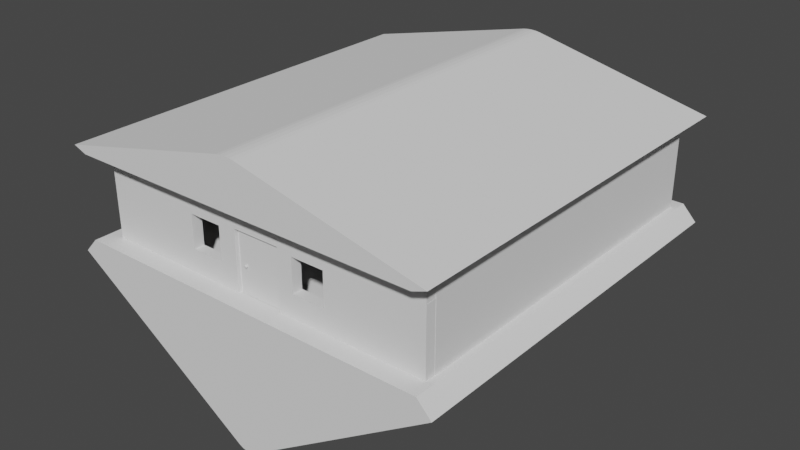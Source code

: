# Source: house.blend  (saved by Blender 3.5.10; exported with 4.5.12 LTS)
import bpy
from mathutils import Matrix  # noqa: F401  (used for matrix-valued properties, if any)

bpy.ops.wm.read_factory_settings(use_empty=True)
scene = bpy.context.scene
scene.name = 'Scene'

# ---- collections
col_collection = bpy.data.collections.new('Collection'); scene.collection.children.link(col_collection)

# ---- world
world_world = bpy.data.worlds.new('World'); scene.world = world_world
world_world.use_nodes = True; world_world.node_tree.nodes.clear()
_N = world_world.node_tree.nodes; _L = world_world.node_tree.links
n0 = _N.new('ShaderNodeOutputWorld'); n0.name = 'World Output'; n0.location = (300, 300)
n1 = _N.new('ShaderNodeBackground'); n1.name = 'Background'; n1.location = (10, 300)
n1.inputs[0].default_value = (0.05088, 0.05088, 0.05088, 1.0)
_L.new(n1.outputs[0], n0.inputs[0])
n0.is_active_output = True
world_world.color = (0.05088, 0.05088, 0.05088)
world_world.use_sun_shadow = False
world_world.sun_shadow_jitter_overblur = 0.0

# ---- meshes
me_cube_003 = bpy.data.meshes.new('Cube.003')
me_cube_003.from_pydata([(-1.0, -1.0, 1.0), (-1.0, 1.0, 1.0), (1.0, -1.0, 1.0), (1.0, 1.0, 1.0), (0.0, -1.0, 1.787), (0.0, 1.0, 1.787), (-1.09, -1.0, 1.114), (-1.09, 1.0, 1.114), (1.09, 1.0, 1.114), (1.09, -1.0, 1.114), (0.06057, -1.0, 1.925), (-0.06057, -1.0, 1.925), (0.0, -1.0, 1.896), (0.03278, -1.0, 1.94), (-3.725e-09, -1.0, 1.945), (-0.03278, -1.0, 1.94), (-0.06057, 1.0, 1.925), (0.06057, 1.0, 1.925), (0.0, 1.0, 1.896), (-0.03278, 1.0, 1.94), (3.725e-09, 1.0, 1.945), (0.03278, 1.0, 1.94), (-1.157, -1.0, 0.8763), (-1.157, 1.0, 0.8763), (1.157, 1.0, 0.8763), (1.157, -1.0, 0.8763), (-1.247, -1.0, 0.9906), (-1.247, 1.0, 0.9906), (1.247, 1.0, 0.9906), (1.247, -1.0, 0.9906)], [], [(2, 4, 5, 3), (1, 5, 4, 0), (4, 2, 9, 10, 12), (0, 4, 12, 11, 6), (3, 8, 28, 24), (5, 1, 7, 16, 18), (8, 9, 29, 28), (3, 5, 18, 17, 8), (9, 8, 17, 10), (10, 13, 12), (13, 14, 12), (14, 15, 12), (15, 11, 12), (16, 19, 18), (19, 20, 18), (20, 21, 18), (21, 17, 18), (10, 17, 21, 13), (13, 21, 20, 14), (14, 20, 19, 15), (15, 19, 16, 11), (7, 6, 11, 16), (23, 22, 26, 27), (25, 24, 28, 29), (1, 0, 22, 23), (0, 6, 26, 22), (6, 7, 27, 26), (9, 2, 25, 29), (2, 3, 24, 25), (7, 1, 23, 27), (23, 24, 25, 22), (2, 4, 0, 22, 25), (1, 5, 3, 24, 23)])
_uv = me_cube_003.uv_layers.new(name='UVMap')
_uv.uv.foreach_set('vector', [0.625, 0.75, 0.625, 0.75, 0.625, 0.5, 0.625, 0.5, 0.625, 0.25, 0.625, 0.25, 0.625, 0.0, 0.625, 0.0, 0.625, 0.75, 0.625, 0.75, 0.625, 0.75, 0.625, 0.75, 0.625, 0.75, 0.625, 0.0, 0.625, 0.0, 0.625, 0.0, 0.625, 0.0, 0.625, 0.0, 0.625, 0.5, 0.625, 0.5, 0.625, 0.5, 0.625, 0.5, 0.625, 0.25, 0.625, 0.25, 0.625, 0.25, 0.625, 0.25, 0.625, 0.25, 0.625, 0.5, 0.625, 0.75, 0.625, 0.75, 0.625, 0.5, 0.625, 0.5, 0.625, 0.5, 0.625, 0.5, 0.625, 0.5, 0.625, 0.5, 0.625, 0.75, 0.625, 0.5, 0.625, 0.5, 0.625, 0.75, 0.625, 0.0, 0.625, 0.0, 0.625, 0.0, 0.625, 0.0, 0.625, 0.0, 0.625, 0.0, 0.625, 0.0, 0.625, 0.0, 0.625, 0.0, 0.625, 0.0, 0.625, 0.0, 0.625, 0.0, 0.625, 0.25, 0.625, 0.25, 0.625, 0.25, 0.625, 0.25, 0.625, 0.25, 0.625, 0.25, 0.625, 0.25, 0.625, 0.25, 0.625, 0.25, 0.625, 0.25, 0.625, 0.25, 0.625, 0.25, 0.625, 0.75, 0.625, 0.5, 0.625, 0.5, 0.625, 0.75, 0.625, 0.75, 0.625, 0.5, 0.625, 0.5, 0.625, 0.75, 0.625, 0.0, 0.625, 0.25, 0.625, 0.25, 0.625, 0.0, 0.625, 0.0, 0.625, 0.25, 0.625, 0.25, 0.625, 0.0, 0.625, 0.25, 0.625, 0.0, 0.625, 0.0, 0.625, 0.25, 0.625, 0.25, 0.625, 0.0, 0.625, 0.0, 0.625, 0.25, 0.625, 0.75, 0.625, 0.5, 0.625, 0.5, 0.625, 0.75, 0.625, 0.25, 0.625, 0.0, 0.625, 0.0, 0.625, 0.25, 0.625, 0.0, 0.625, 0.0, 0.625, 0.0, 0.625, 0.0, 0.625, 0.0, 0.625, 0.25, 0.625, 0.25, 0.625, 0.0, 0.625, 0.75, 0.625, 0.75, 0.625, 0.75, 0.625, 0.75, 0.625, 0.75, 0.625, 0.5, 0.625, 0.5, 0.625, 0.75, 0.625, 0.25, 0.625, 0.25, 0.625, 0.25, 0.625, 0.25, 0.625, 0.25, 0.625, 0.5, 0.625, 0.75, 0.625, 0.0, 0.0, 0.0, 0.0, 0.0, 0.0, 0.0, 0.0, 0.0, 0.0, 0.0, 0.0, 0.0, 0.0, 0.0, 0.0, 0.0, 0.0, 0.0, 0.0, 0.0])
me_cube_003.update()
me_cube_005 = bpy.data.meshes.new('Cube.005')
me_cube_005.from_pydata([(0.5725, -0.1649, -1.15), (0.4893, -0.1649, 1.067), (-0.5725, -0.1649, -1.15), (-0.4893, -0.1649, 1.067), (0.5725, 0.1649, -1.15), (0.5725, 0.1649, 1.15), (-0.5725, 0.1649, -1.15), (-0.5725, 0.1649, 1.15), (0.4893, -0.1649, -1.15), (0.5725, -0.1649, 1.15), (-0.5725, -0.1649, 1.15), (-0.4893, -0.1649, -1.15), (-0.4893, -0.02699, -1.15), (0.4893, -0.02699, -1.15), (0.4893, -0.02699, 1.067), (-0.4893, -0.02699, 1.067), (-0.4893, 0.1457, -1.15), (0.4893, 0.1457, -1.15), (0.4893, 0.04028, 1.067), (-0.4893, 0.04028, 1.067), (0.5725, -0.1649, -1.15), (0.5725, -0.1649, 1.15), (0.5725, 0.1649, 1.15), (0.5725, 0.1649, -1.15), (0.5725, -0.1649, -1.15), (0.5725, -0.1649, 1.15), (0.5725, 0.1649, 1.15), (0.5725, 0.1649, -1.15)], [], [(1, 3, 15, 14), (2, 10, 7, 6), (0, 4, 23, 20), (7, 10, 9, 5), (1, 8, 0, 9), (3, 1, 9, 10), (11, 3, 10, 2), (14, 15, 19, 18), (3, 11, 12, 15), (11, 8, 13, 12), (8, 1, 14, 13), (12, 13, 17, 16), (15, 12, 16, 19), (13, 14, 18, 17), (20, 23, 27, 24), (9, 0, 20, 21), (5, 9, 21, 22), (4, 5, 22, 23), (27, 26, 25, 24), (21, 20, 24, 25), (22, 21, 25, 26), (23, 22, 26, 27), (27, 17, 18, 26), (6, 7, 19, 16), (7, 5, 18, 19)])
_uv = me_cube_005.uv_layers.new(name='UVMap')
_uv.uv.foreach_set('vector', [0.616, 0.01818, 0.616, 0.2318, 0.616, 0.2318, 0.616, 0.01818, 0.375, 0.25, 0.625, 0.25, 0.625, 0.5, 0.375, 0.5, 0.0, 0.0, 0.0, 0.0, 0.0, 0.0, 0.0, 0.0, 0.625, 0.5, 0.875, 0.5, 0.875, 0.75, 0.625, 0.75, 0.616, 0.01818, 0.375, 0.01818, 0.375, 0.0, 0.625, 0.0, 0.616, 0.2318, 0.616, 0.01818, 0.625, 0.0, 0.625, 0.25, 0.375, 0.2318, 0.616, 0.2318, 0.625, 0.25, 0.375, 0.25, 0.616, 0.01818, 0.616, 0.2318, 0.616, 0.2318, 0.616, 0.01818, 0.616, 0.2318, 0.375, 0.2318, 0.375, 0.2318, 0.616, 0.2318, 0.0, 0.0, 0.0, 0.0, 0.0, 0.0, 0.0, 0.0, 0.375, 0.01818, 0.616, 0.01818, 0.616, 0.01818, 0.375, 0.01818, 0.0, 0.0, 0.0, 0.0, 0.0, 0.0, 0.0, 0.0, 0.616, 0.2318, 0.375, 0.2318, 0.375, 0.2318, 0.616, 0.2318, 0.375, 0.01818, 0.616, 0.01818, 0.616, 0.01818, 0.375, 0.01818, 0.0, 0.0, 0.0, 0.0, 0.0, 0.0, 0.0, 0.0, 0.625, 0.0, 0.375, 0.0, 0.375, 0.0, 0.625, 0.0, 0.625, 0.75, 0.875, 0.75, 0.875, 0.75, 0.625, 0.75, 0.0, 0.0, 0.0, 0.0, 0.0, 0.0, 0.0, 0.0, 0.375, 0.75, 0.625, 0.75, 0.625, 1.0, 0.375, 1.0, 0.625, 0.0, 0.375, 0.0, 0.375, 0.0, 0.625, 0.0, 0.625, 0.75, 0.875, 0.75, 0.875, 0.75, 0.625, 0.75, 0.0, 0.0, 0.0, 0.0, 0.0, 0.0, 0.0, 0.0, 0.375, 0.75, 0.375, 0.01818, 0.616, 0.01818, 0.625, 0.75, 0.375, 0.5, 0.625, 0.5, 0.616, 0.2318, 0.375, 0.2318, 0.625, 0.5, 0.625, 0.75, 0.616, 0.01818, 0.616, 0.2318])
me_cube_005.update()
me_cube_007 = bpy.data.meshes.new('Cube.007')
me_cube_007.from_pydata([(-1.0, -1.0, -1.0), (-1.0, -1.0, 1.0), (-1.0, 1.0, -1.0), (-1.0, 1.0, 1.0), (1.0, -1.0, -1.0), (1.0, -1.0, 1.0), (1.0, 1.0, -1.0), (1.0, 1.0, 1.0)], [], [(0, 1, 3, 2), (2, 3, 7, 6), (6, 7, 5, 4), (4, 5, 1, 0), (2, 6, 4, 0), (7, 3, 1, 5)])
_uv = me_cube_007.uv_layers.new(name='UVMap')
_uv.uv.foreach_set('vector', [0.375, 0.0, 0.625, 0.0, 0.625, 0.25, 0.375, 0.25, 0.375, 0.25, 0.625, 0.25, 0.625, 0.5, 0.375, 0.5, 0.375, 0.5, 0.625, 0.5, 0.625, 0.75, 0.375, 0.75, 0.375, 0.75, 0.625, 0.75, 0.625, 1.0, 0.375, 1.0, 0.125, 0.5, 0.375, 0.5, 0.375, 0.75, 0.125, 0.75, 0.625, 0.5, 0.875, 0.5, 0.875, 0.75, 0.625, 0.75])
me_cube_007.update()
me_cube_006 = bpy.data.meshes.new('Cube.006')
me_cube_006.from_pydata([(-0.2963, -0.1182, -0.06796), (-0.3078, -0.122, -0.1032), (-0.316, 0.03324, -0.06796), (-0.3066, -0.09847, -0.06796), (-0.3249, 0.03028, -0.09536), (-0.3156, -0.1014, -0.09536), (-0.3465, 0.02314, -0.1067), (-0.3371, -0.1086, -0.1067), (-0.3681, 0.01599, -0.09536), (-0.3587, -0.1157, -0.09536), (-0.377, 0.01303, -0.06796), (-0.3677, -0.1187, -0.06796), (-0.3681, 0.01599, -0.04055), (-0.3587, -0.1157, -0.04055), (-0.3465, 0.02314, -0.0292), (-0.3371, -0.1086, -0.0292), (-0.3249, 0.03028, -0.04055), (-0.3156, -0.1014, -0.04055), (-0.3355, -0.1311, -0.1178), (-0.3633, -0.1403, -0.1032), (-0.3747, -0.1441, -0.06796), (-0.3633, -0.1403, -0.03274), (-0.3355, -0.1311, -0.01816), (-0.3078, -0.122, -0.03274), (-0.2939, -0.1527, -0.06796), (-0.3054, -0.1565, -0.03274), (-0.3331, -0.1657, -0.01816), (-0.3608, -0.1748, -0.03274), (-0.3723, -0.1787, -0.06796), (-0.3608, -0.1748, -0.1032), (-0.3331, -0.1657, -0.1178), (-0.3054, -0.1565, -0.1032), (-0.315, -0.1943, -0.06796), (-0.3196, -0.1958, -0.05385), (-0.3307, -0.1995, -0.04801), (-0.3418, -0.2032, -0.05385), (-0.3464, -0.2047, -0.06796), (-0.3418, -0.2032, -0.08206), (-0.3307, -0.1995, -0.0879), (-0.3196, -0.1958, -0.08206)], [], [(22, 21, 27, 26), (11, 9, 19, 20), (2, 3, 5, 4), (18, 1, 31, 30), (17, 15, 22, 23), (4, 5, 7, 6), (19, 18, 30, 29), (9, 7, 18, 19), (6, 7, 9, 8), (20, 19, 29, 28), (5, 3, 0, 1), (8, 9, 11, 10), (1, 0, 24, 31), (15, 13, 21, 22), (10, 11, 13, 12), (21, 20, 28, 27), (7, 5, 1, 18), (12, 13, 15, 14), (3, 17, 23, 0), (13, 11, 20, 21), (14, 15, 17, 16), (0, 23, 25, 24), (30, 31, 39, 38), (16, 17, 3, 2), (23, 22, 26, 25), (39, 32, 33, 34, 35, 36, 37, 38), (28, 29, 37, 36), (26, 27, 35, 34), (24, 25, 33, 32), (31, 24, 32, 39), (29, 30, 38, 37), (27, 28, 36, 35), (25, 26, 34, 33)])
_uv = me_cube_006.uv_layers.new(name='UVMap')
_uv.uv.foreach_set('vector', [0.25, 1.0, 0.375, 1.0, 0.375, 1.0, 0.25, 1.0, 0.5, 1.0, 0.625, 1.0, 0.625, 1.0, 0.5, 1.0, 1.0, 0.5, 1.0, 1.0, 0.875, 1.0, 0.875, 0.5, 0.75, 1.0, 0.875, 1.0, 0.875, 1.0, 0.75, 1.0, 0.125, 1.0, 0.25, 1.0, 0.25, 1.0, 0.125, 1.0, 0.875, 0.5, 0.875, 1.0, 0.75, 1.0, 0.75, 0.5, 0.625, 1.0, 0.75, 1.0, 0.75, 1.0, 0.625, 1.0, 0.625, 1.0, 0.75, 1.0, 0.75, 1.0, 0.625, 1.0, 0.75, 0.5, 0.75, 1.0, 0.625, 1.0, 0.625, 0.5, 0.5, 1.0, 0.625, 1.0, 0.625, 1.0, 0.5, 1.0, 0.875, 1.0, 1.0, 1.0, 1.0, 1.0, 0.875, 1.0, 0.625, 0.5, 0.625, 1.0, 0.5, 1.0, 0.5, 0.5, 0.875, 1.0, 1.0, 1.0, 1.0, 1.0, 0.875, 1.0, 0.25, 1.0, 0.375, 1.0, 0.375, 1.0, 0.25, 1.0, 0.5, 0.5, 0.5, 1.0, 0.375, 1.0, 0.375, 0.5, 0.375, 1.0, 0.5, 1.0, 0.5, 1.0, 0.375, 1.0, 0.75, 1.0, 0.875, 1.0, 0.875, 1.0, 0.75, 1.0, 0.375, 0.5, 0.375, 1.0, 0.25, 1.0, 0.25, 0.5, 0.0, 1.0, 0.125, 1.0, 0.125, 1.0, 0.0, 1.0, 0.375, 1.0, 0.5, 1.0, 0.5, 1.0, 0.375, 1.0, 0.25, 0.5, 0.25, 1.0, 0.125, 1.0, 0.125, 0.5, 0.0, 1.0, 0.125, 1.0, 0.125, 1.0, 0.0, 1.0, 0.75, 1.0, 0.875, 1.0, 0.875, 1.0, 0.75, 1.0, 0.125, 0.5, 0.125, 1.0, 0.0, 1.0, 0.0, 0.5, 0.125, 1.0, 0.25, 1.0, 0.25, 1.0, 0.125, 1.0, 0.4197, 0.4197, 0.25, 0.49, 0.08029, 0.4197, 0.01, 0.25, 0.08029, 0.08029, 0.25, 0.01, 0.4197, 0.08029, 0.49, 0.25, 0.5, 1.0, 0.625, 1.0, 0.625, 1.0, 0.5, 1.0, 0.25, 1.0, 0.375, 1.0, 0.375, 1.0, 0.25, 1.0, 0.0, 1.0, 0.125, 1.0, 0.125, 1.0, 0.0, 1.0, 0.875, 1.0, 1.0, 1.0, 1.0, 1.0, 0.875, 1.0, 0.625, 1.0, 0.75, 1.0, 0.75, 1.0, 0.625, 1.0, 0.375, 1.0, 0.5, 1.0, 0.5, 1.0, 0.375, 1.0, 0.125, 1.0, 0.25, 1.0, 0.25, 1.0, 0.125, 1.0])
me_cube_006.update()
me_cube = bpy.data.meshes.new('Cube')
me_cube.from_pydata([(-2.059, -1.095, -1.0), (-2.059, -1.095, 2.373), (-2.059, 0.9051, -1.0), (-2.059, 0.9051, 2.373), (-0.2374, 0.474, 1.175), (1.922, -1.0, -1.0), (1.922, -1.0, 2.373), (1.922, 1.0, -1.0), (1.922, 1.0, 2.373), (0.2709, 0.474, 1.175), (0.2709, 1.0, 1.175), (-0.2374, 1.0, 1.175), (-0.2374, 1.0, -1.0), (0.2709, 1.0, -1.0), (-0.2374, 0.474, -1.0), (0.2709, 0.474, -1.0), (0.2709, 1.0, -0.9138), (-0.2374, 1.0, 1.088), (-0.2374, -1.0, 1.175), (0.2709, -1.0, 1.175), (-0.2374, -1.0, -1.0), (0.2709, -1.0, -1.0), (0.1596, 0.474, 1.175), (0.2709, 0.9746, -0.8951), (-0.2374, 0.9742, 1.069), (0.1765, 0.5717, 1.175)], [], [(0, 1, 3, 2), (3, 8, 7, 13, 16, 10, 11, 17, 12, 2), (7, 8, 6, 5), (5, 6, 1, 0, 20, 18, 19, 21), (13, 7, 5, 21, 15), (0, 2, 12, 14, 20), (8, 3, 1, 6), (11, 4, 14, 12, 17, 24), (17, 11, 24), (13, 23, 16), (13, 15, 9, 10, 16, 23), (11, 10, 9, 25, 22, 4), (22, 25, 9), (4, 18, 20, 14), (15, 21, 19, 9), (19, 18, 4, 22, 9)])
me_cube.polygons.foreach_set('material_index', [0, 0, 0, 0, 0, 0, 0, 21664, 21664, 21664, 21664, 21664, 21664, 16271, 16271, 16271])
_uv = me_cube.uv_layers.new(name='UVMap')
_uv.uv.foreach_set('vector', [0.375, 0.0, 0.625, 0.0, 0.625, 0.25, 0.375, 0.25, 0.625, 0.25, 0.625, 0.5, 0.375, 0.5, 0.375, 0.4089, 0.3814, 0.4089, 0.5362, 0.4089, 0.5362, 0.3453, 0.5298, 0.3453, 0.375, 0.3453, 0.375, 0.25, 0.375, 0.5, 0.625, 0.5, 0.625, 0.75, 0.375, 0.75, 0.375, 0.75, 0.625, 0.75, 0.625, 1.0, 0.375, 1.0, 0.375, 0.9047, 0.5362, 0.9047, 0.5362, 0.8411, 0.375, 0.8411, 0.2839, 0.5, 0.375, 0.5, 0.375, 0.75, 0.2839, 0.75, 0.2839, 0.5658, 0.125, 0.75, 0.125, 0.5, 0.2203, 0.5, 0.2203, 0.5658, 0.2203, 0.75, 0.625, 0.5, 0.875, 0.5, 0.875, 0.75, 0.625, 0.75, 0.625, 0.04588, 0.625, 0.25, 0.3752, 0.25, 0.3752, 0.04588, 0.615, 0.04588, 0.6128, 0.05588, 0.615, 0.04588, 0.625, 0.04588, 0.6128, 0.05588, 0.3752, 0.7041, 0.3872, 0.6943, 0.385, 0.7041, 0.3752, 0.7041, 0.3752, 0.5, 0.625, 0.5, 0.625, 0.7041, 0.385, 0.7041, 0.3872, 0.6943, 0.875, 0.7041, 0.625, 0.7041, 0.625, 0.5, 0.6714, 0.5379, 0.6798, 0.5, 0.875, 0.5, 0.6798, 0.5, 0.6714, 0.5379, 0.625, 0.5, 0.625, 0.05475, 0.625, 0.18, 0.3752, 0.18, 0.3752, 0.05475, 0.3752, 0.6952, 0.3752, 0.57, 0.625, 0.57, 0.625, 0.6952, 0.625, 0.57, 0.875, 0.57, 0.875, 0.6952, 0.6798, 0.6952, 0.625, 0.6952])
me_cube.update()
me_cube_002 = bpy.data.meshes.new('Cube.002')
me_cube_002.from_pydata([(-1.0, -1.0, -1.0), (-1.0, -1.0, 2.366), (-1.0, 1.0, -1.0), (-1.0, 1.0, 2.366), (3.143, -1.0, -1.0), (3.143, -1.0, 2.366), (3.143, 1.0, -1.0), (3.143, 1.0, 2.366)], [], [(0, 1, 3, 2), (2, 3, 7, 6), (6, 7, 5, 4), (4, 5, 1, 0), (2, 6, 4, 0), (7, 3, 1, 5)])
_uv = me_cube_002.uv_layers.new(name='UVMap')
_uv.uv.foreach_set('vector', [0.375, 0.0, 0.625, 0.0, 0.625, 0.25, 0.375, 0.25, 0.375, 0.25, 0.625, 0.25, 0.625, 0.5, 0.375, 0.5, 0.375, 0.5, 0.625, 0.5, 0.625, 0.75, 0.375, 0.75, 0.375, 0.75, 0.625, 0.75, 0.625, 1.0, 0.375, 1.0, 0.125, 0.5, 0.375, 0.5, 0.375, 0.75, 0.125, 0.75, 0.625, 0.5, 0.875, 0.5, 0.875, 0.75, 0.625, 0.75])
me_cube_002.update()
me_cube_004 = bpy.data.meshes.new('Cube.004')
me_cube_004.from_pydata([(-1.0, -1.0, -1.0), (-1.0, -1.0, 2.378), (-1.0, 1.0, -1.0), (-1.0, 1.0, 2.378), (3.259, -1.0, -1.0), (3.259, -1.0, 2.378), (3.259, 1.0, -1.0), (3.259, 1.0, 2.378)], [], [(0, 1, 3, 2), (2, 3, 7, 6), (6, 7, 5, 4), (4, 5, 1, 0), (2, 6, 4, 0), (7, 3, 1, 5)])
_uv = me_cube_004.uv_layers.new(name='UVMap')
_uv.uv.foreach_set('vector', [0.375, 0.0, 0.625, 0.0, 0.625, 0.25, 0.375, 0.25, 0.375, 0.25, 0.625, 0.25, 0.625, 0.5, 0.375, 0.5, 0.375, 0.5, 0.625, 0.5, 0.625, 0.75, 0.375, 0.75, 0.375, 0.75, 0.625, 0.75, 0.625, 1.0, 0.375, 1.0, 0.125, 0.5, 0.375, 0.5, 0.375, 0.75, 0.125, 0.75, 0.625, 0.5, 0.875, 0.5, 0.875, 0.75, 0.625, 0.75])
me_cube_004.update()
me_cube_008 = bpy.data.meshes.new('Cube.008')
me_cube_008.from_pydata([(-3.1, -1.0, -1.0), (-3.1, -1.0, 1.0), (-3.1, 1.0, -1.0), (-3.1, 1.0, 1.0), (0.9303, -1.0, -1.0), (0.9303, -1.0, 1.0), (0.9303, 1.0, -1.0), (0.9303, 1.0, 1.0), (-3.1, -1.0, 1.5), (-3.1, 1.0, 1.5), (0.9303, 1.0, 1.5), (0.9303, -1.0, 1.5), (-0.4351, 1.0, -0.1196), (0.4439, 1.0, 1.0), (-0.4351, 1.0, 1.0), (0.4439, 1.0, -0.1196), (-0.4351, -1.0, 1.0), (0.4439, -1.0, -0.1196), (0.4439, -1.0, 1.0), (-0.4351, -1.0, -0.1196), (0.4439, -1.0, 1.156), (-0.4351, -1.0, 1.156), (-0.4351, 1.0, 1.156), (0.4439, 1.0, 1.156)], [], [(0, 1, 3, 2), (13, 7, 6, 2, 3, 14, 12, 15), (6, 7, 5, 4), (1, 0, 4, 5, 18, 17, 19, 16), (2, 6, 4, 0), (3, 1, 8, 9), (10, 9, 8, 11), (5, 11, 8, 1, 16, 21, 20, 18), (14, 3, 9, 10, 7, 13, 23, 22), (5, 7, 10, 11), (19, 12, 14, 22, 21, 16), (13, 15, 17, 18, 20, 23), (17, 15, 12, 19), (20, 21, 22, 23)])
me_cube_008.polygons.foreach_set('material_index', [0, 0, 0, 0, 0, 0, 0, 0, 0, 0, 259, 259, 259, 259])
_uv = me_cube_008.uv_layers.new(name='UVMap')
_uv.uv.foreach_set('vector', [0.375, 0.0, 0.625, 0.0, 0.625, 0.25, 0.375, 0.25, 0.625, 0.437, 0.625, 0.5, 0.375, 0.5, 0.375, 0.25, 0.625, 0.25, 0.625, 0.3232, 0.4851, 0.3232, 0.4851, 0.437, 0.375, 0.5, 0.625, 0.5, 0.625, 0.75, 0.375, 0.75, 0.625, 1.0, 0.375, 1.0, 0.375, 0.75, 0.625, 0.75, 0.625, 0.813, 0.4851, 0.813, 0.4851, 0.9268, 0.625, 0.9268, 0.125, 0.5, 0.375, 0.5, 0.375, 0.75, 0.125, 0.75, 0.625, 0.25, 0.625, 0.0, 0.625, 0.0, 0.625, 0.25, 0.625, 0.5, 0.875, 0.5, 0.875, 0.75, 0.625, 0.75, 0.625, 0.75, 0.625, 0.75, 0.625, 1.0, 0.625, 1.0, 0.625, 0.9268, 0.625, 0.9268, 0.625, 0.813, 0.625, 0.813, 0.625, 0.3232, 0.625, 0.25, 0.625, 0.25, 0.625, 0.5, 0.625, 0.5, 0.625, 0.437, 0.625, 0.437, 0.625, 0.3232, 0.625, 0.75, 0.625, 0.5, 0.625, 0.5, 0.625, 0.75, 0.375, 0.08497, 0.375, 0.1634, 0.5945, 0.1634, 0.625, 0.1634, 0.625, 0.08497, 0.5945, 0.08497, 0.5945, 0.5866, 0.375, 0.5866, 0.375, 0.665, 0.5945, 0.665, 0.625, 0.665, 0.625, 0.5866, 0.375, 0.665, 0.375, 0.5866, 0.125, 0.5866, 0.125, 0.665, 0.625, 0.665, 0.875, 0.665, 0.875, 0.5866, 0.625, 0.5866])
me_cube_008.update()
me_cube_009 = bpy.data.meshes.new('Cube.009')
me_cube_009.from_pydata([(-0.5947, -1.0, -1.0), (-0.5947, -1.0, 1.0), (-0.5947, 1.0, -1.0), (-0.5947, 1.0, 1.0), (3.328, -1.0, -1.0), (3.328, -1.0, 1.0), (3.328, 1.0, -1.0), (3.328, 1.0, 1.0), (-0.5947, -1.0, 1.5), (-0.5947, 1.0, 1.5), (3.328, 1.0, 1.5), (3.328, -1.0, 1.5), (-0.1838, 1.0, -0.1196), (0.6952, 1.0, 1.0), (-0.1838, 1.0, 1.0), (0.6952, 1.0, -0.1196), (-0.1838, -1.0, 1.0), (0.6952, -1.0, -0.1196), (0.6952, -1.0, 1.0), (-0.1838, -1.0, -0.1196), (0.6952, -1.0, 1.156), (-0.1838, -1.0, 1.156), (-0.1838, 1.0, 1.156), (0.6952, 1.0, 1.156)], [], [(0, 1, 3, 2), (13, 7, 6, 2, 3, 14, 12, 15), (6, 7, 5, 4), (1, 0, 4, 5, 18, 17, 19, 16), (2, 6, 4, 0), (5, 7, 10, 11), (10, 9, 8, 11), (3, 1, 8, 9), (5, 11, 8, 1, 16, 21, 20, 18), (14, 3, 9, 10, 7, 13, 23, 22), (19, 12, 14, 22, 21, 16), (13, 15, 17, 18, 20, 23), (17, 15, 12, 19), (20, 21, 22, 23)])
me_cube_009.polygons.foreach_set('material_index', [0, 0, 0, 0, 0, 0, 0, 0, 0, 0, 16271, 16271, 16271, 16271])
_uv = me_cube_009.uv_layers.new(name='UVMap')
_uv.uv.foreach_set('vector', [0.375, 0.0, 0.625, 0.0, 0.625, 0.25, 0.375, 0.25, 0.625, 0.4522, 0.625, 0.5, 0.375, 0.5, 0.375, 0.25, 0.625, 0.25, 0.625, 0.3144, 0.4851, 0.3144, 0.4851, 0.4522, 0.375, 0.5, 0.625, 0.5, 0.625, 0.75, 0.375, 0.75, 0.625, 1.0, 0.375, 1.0, 0.375, 0.75, 0.625, 0.75, 0.625, 0.7978, 0.4851, 0.7978, 0.4851, 0.9356, 0.625, 0.9356, 0.125, 0.5, 0.375, 0.5, 0.375, 0.75, 0.125, 0.75, 0.625, 0.75, 0.625, 0.5, 0.625, 0.5, 0.625, 0.75, 0.625, 0.5, 0.875, 0.5, 0.875, 0.75, 0.625, 0.75, 0.625, 0.25, 0.625, 0.0, 0.625, 0.0, 0.625, 0.25, 0.625, 0.75, 0.625, 0.75, 0.625, 1.0, 0.625, 1.0, 0.625, 0.9356, 0.625, 0.9356, 0.625, 0.7978, 0.625, 0.7978, 0.625, 0.3144, 0.625, 0.25, 0.625, 0.25, 0.625, 0.5, 0.625, 0.5, 0.625, 0.4522, 0.625, 0.4522, 0.625, 0.3144, 0.375, 0.08497, 0.375, 0.1634, 0.5945, 0.1634, 0.625, 0.1634, 0.625, 0.08497, 0.5945, 0.08497, 0.5945, 0.5866, 0.375, 0.5866, 0.375, 0.665, 0.5945, 0.665, 0.625, 0.665, 0.625, 0.5866, 0.375, 0.665, 0.375, 0.5866, 0.125, 0.5866, 0.125, 0.665, 0.625, 0.665, 0.875, 0.665, 0.875, 0.5866, 0.625, 0.5866])
me_cube_009.update()
me_cube_010 = bpy.data.meshes.new('Cube.010')
me_cube_010.from_pydata([(-2.055, -1.0, -1.0), (-2.055, -1.0, 1.669), (-2.055, 1.0, -1.0), (-2.055, 1.0, 1.669), (2.038, -1.0, -1.0), (2.038, -1.0, 1.669), (2.038, 1.0, -1.0), (2.038, 1.0, 1.669)], [], [(0, 1, 3, 2), (2, 3, 7, 6), (6, 7, 5, 4), (4, 5, 1, 0), (2, 6, 4, 0), (7, 3, 1, 5)])
_uv = me_cube_010.uv_layers.new(name='UVMap')
_uv.uv.foreach_set('vector', [0.375, 0.0, 0.625, 0.0, 0.625, 0.25, 0.375, 0.25, 0.375, 0.25, 0.625, 0.25, 0.625, 0.5, 0.375, 0.5, 0.375, 0.5, 0.625, 0.5, 0.625, 0.75, 0.375, 0.75, 0.375, 0.75, 0.625, 0.75, 0.625, 1.0, 0.375, 1.0, 0.125, 0.5, 0.375, 0.5, 0.375, 0.75, 0.125, 0.75, 0.625, 0.5, 0.875, 0.5, 0.875, 0.75, 0.625, 0.75])
me_cube_010.update()
me_cube_012 = bpy.data.meshes.new('Cube.012')
me_cube_012.from_pydata([(-1.0, -1.0, -1.0), (-1.0, -1.0, 1.0), (-1.0, 2.367, -1.0), (-1.0, 2.367, 1.0), (1.0, -1.0, -1.0), (1.0, -1.0, 1.0), (1.0, 2.367, -1.0), (1.0, 2.367, 1.0)], [], [(0, 1, 3, 2), (2, 3, 7, 6), (6, 7, 5, 4), (4, 5, 1, 0), (2, 6, 4, 0), (7, 3, 1, 5)])
_uv = me_cube_012.uv_layers.new(name='UVMap')
_uv.uv.foreach_set('vector', [0.375, 0.0, 0.625, 0.0, 0.625, 0.25, 0.375, 0.25, 0.375, 0.25, 0.625, 0.25, 0.625, 0.5, 0.375, 0.5, 0.375, 0.5, 0.625, 0.5, 0.625, 0.75, 0.375, 0.75, 0.375, 0.75, 0.625, 0.75, 0.625, 1.0, 0.375, 1.0, 0.125, 0.5, 0.375, 0.5, 0.375, 0.75, 0.125, 0.75, 0.625, 0.5, 0.875, 0.5, 0.875, 0.75, 0.625, 0.75])
me_cube_012.update()
me_cube_013 = bpy.data.meshes.new('Cube.013')
me_cube_013.from_pydata([(-0.2963, -0.1182, -0.06796), (-0.3078, -0.122, -0.1032), (-0.316, 0.03324, -0.06796), (-0.3066, -0.09847, -0.06796), (-0.3249, 0.03028, -0.09536), (-0.3156, -0.1014, -0.09536), (-0.3465, 0.02314, -0.1067), (-0.3371, -0.1086, -0.1067), (-0.3681, 0.01599, -0.09536), (-0.3587, -0.1157, -0.09536), (-0.377, 0.01303, -0.06796), (-0.3677, -0.1187, -0.06796), (-0.3681, 0.01599, -0.04055), (-0.3587, -0.1157, -0.04055), (-0.3465, 0.02314, -0.0292), (-0.3371, -0.1086, -0.0292), (-0.3249, 0.03028, -0.04055), (-0.3156, -0.1014, -0.04055), (-0.3355, -0.1311, -0.1178), (-0.3633, -0.1403, -0.1032), (-0.3747, -0.1441, -0.06796), (-0.3633, -0.1403, -0.03274), (-0.3355, -0.1311, -0.01816), (-0.3078, -0.122, -0.03274), (-0.2939, -0.1527, -0.06796), (-0.3054, -0.1565, -0.03274), (-0.3331, -0.1657, -0.01816), (-0.3608, -0.1748, -0.03274), (-0.3723, -0.1787, -0.06796), (-0.3608, -0.1748, -0.1032), (-0.3331, -0.1657, -0.1178), (-0.3054, -0.1565, -0.1032), (-0.315, -0.1943, -0.06796), (-0.3196, -0.1958, -0.05385), (-0.3307, -0.1995, -0.04801), (-0.3418, -0.2032, -0.05385), (-0.3464, -0.2047, -0.06796), (-0.3418, -0.2032, -0.08206), (-0.3307, -0.1995, -0.0879), (-0.3196, -0.1958, -0.08206)], [], [(22, 21, 27, 26), (11, 9, 19, 20), (2, 3, 5, 4), (18, 1, 31, 30), (17, 15, 22, 23), (4, 5, 7, 6), (19, 18, 30, 29), (9, 7, 18, 19), (6, 7, 9, 8), (20, 19, 29, 28), (5, 3, 0, 1), (8, 9, 11, 10), (1, 0, 24, 31), (15, 13, 21, 22), (10, 11, 13, 12), (21, 20, 28, 27), (7, 5, 1, 18), (12, 13, 15, 14), (3, 17, 23, 0), (13, 11, 20, 21), (14, 15, 17, 16), (0, 23, 25, 24), (30, 31, 39, 38), (16, 17, 3, 2), (23, 22, 26, 25), (39, 32, 33, 34, 35, 36, 37, 38), (28, 29, 37, 36), (26, 27, 35, 34), (24, 25, 33, 32), (31, 24, 32, 39), (29, 30, 38, 37), (27, 28, 36, 35), (25, 26, 34, 33)])
_uv = me_cube_013.uv_layers.new(name='UVMap')
_uv.uv.foreach_set('vector', [0.25, 1.0, 0.375, 1.0, 0.375, 1.0, 0.25, 1.0, 0.5, 1.0, 0.625, 1.0, 0.625, 1.0, 0.5, 1.0, 1.0, 0.5, 1.0, 1.0, 0.875, 1.0, 0.875, 0.5, 0.75, 1.0, 0.875, 1.0, 0.875, 1.0, 0.75, 1.0, 0.125, 1.0, 0.25, 1.0, 0.25, 1.0, 0.125, 1.0, 0.875, 0.5, 0.875, 1.0, 0.75, 1.0, 0.75, 0.5, 0.625, 1.0, 0.75, 1.0, 0.75, 1.0, 0.625, 1.0, 0.625, 1.0, 0.75, 1.0, 0.75, 1.0, 0.625, 1.0, 0.75, 0.5, 0.75, 1.0, 0.625, 1.0, 0.625, 0.5, 0.5, 1.0, 0.625, 1.0, 0.625, 1.0, 0.5, 1.0, 0.875, 1.0, 1.0, 1.0, 1.0, 1.0, 0.875, 1.0, 0.625, 0.5, 0.625, 1.0, 0.5, 1.0, 0.5, 0.5, 0.875, 1.0, 1.0, 1.0, 1.0, 1.0, 0.875, 1.0, 0.25, 1.0, 0.375, 1.0, 0.375, 1.0, 0.25, 1.0, 0.5, 0.5, 0.5, 1.0, 0.375, 1.0, 0.375, 0.5, 0.375, 1.0, 0.5, 1.0, 0.5, 1.0, 0.375, 1.0, 0.75, 1.0, 0.875, 1.0, 0.875, 1.0, 0.75, 1.0, 0.375, 0.5, 0.375, 1.0, 0.25, 1.0, 0.25, 0.5, 0.0, 1.0, 0.125, 1.0, 0.125, 1.0, 0.0, 1.0, 0.375, 1.0, 0.5, 1.0, 0.5, 1.0, 0.375, 1.0, 0.25, 0.5, 0.25, 1.0, 0.125, 1.0, 0.125, 0.5, 0.0, 1.0, 0.125, 1.0, 0.125, 1.0, 0.0, 1.0, 0.75, 1.0, 0.875, 1.0, 0.875, 1.0, 0.75, 1.0, 0.125, 0.5, 0.125, 1.0, 0.0, 1.0, 0.0, 0.5, 0.125, 1.0, 0.25, 1.0, 0.25, 1.0, 0.125, 1.0, 0.4197, 0.4197, 0.25, 0.49, 0.08029, 0.4197, 0.01, 0.25, 0.08029, 0.08029, 0.25, 0.01, 0.4197, 0.08029, 0.49, 0.25, 0.5, 1.0, 0.625, 1.0, 0.625, 1.0, 0.5, 1.0, 0.25, 1.0, 0.375, 1.0, 0.375, 1.0, 0.25, 1.0, 0.0, 1.0, 0.125, 1.0, 0.125, 1.0, 0.0, 1.0, 0.875, 1.0, 1.0, 1.0, 1.0, 1.0, 0.875, 1.0, 0.625, 1.0, 0.75, 1.0, 0.75, 1.0, 0.625, 1.0, 0.375, 1.0, 0.5, 1.0, 0.5, 1.0, 0.375, 1.0, 0.125, 1.0, 0.25, 1.0, 0.25, 1.0, 0.125, 1.0])
me_cube_013.update()
me_cube_014 = bpy.data.meshes.new('Cube.014')
me_cube_014.from_pydata([(-1.0, -1.0, 1.0), (-1.0, 1.0, 1.0), (1.0, -1.0, 1.0), (1.0, 1.0, 1.0), (0.0, -1.0, 1.787), (0.0, 1.0, 1.787), (-1.09, -1.0, 1.114), (-1.09, 1.0, 1.114), (1.09, 1.0, 1.114), (1.09, -1.0, 1.114), (0.06057, -1.0, 1.925), (-0.06057, -1.0, 1.925), (0.0, -1.0, 1.896), (0.03278, -1.0, 1.94), (-3.725e-09, -1.0, 1.945), (-0.03278, -1.0, 1.94), (-0.06057, 1.0, 1.925), (0.06057, 1.0, 1.925), (0.0, 1.0, 1.896), (-0.03278, 1.0, 1.94), (3.725e-09, 1.0, 1.945), (0.03278, 1.0, 1.94), (-1.157, -1.0, 0.8763), (-1.157, 1.0, 0.8763), (1.157, 1.0, 0.8763), (1.157, -1.0, 0.8763), (-1.247, -1.0, 0.9906), (-1.247, 1.0, 0.9906), (1.247, 1.0, 0.9906), (1.247, -1.0, 0.9906)], [], [(2, 4, 5, 3), (1, 5, 4, 0), (4, 2, 9, 10, 12), (0, 4, 12, 11, 6), (3, 8, 28, 24), (5, 1, 7, 16, 18), (8, 9, 29, 28), (3, 5, 18, 17, 8), (9, 8, 17, 10), (10, 13, 12), (13, 14, 12), (14, 15, 12), (15, 11, 12), (16, 19, 18), (19, 20, 18), (20, 21, 18), (21, 17, 18), (10, 17, 21, 13), (13, 21, 20, 14), (14, 20, 19, 15), (15, 19, 16, 11), (7, 6, 11, 16), (23, 22, 26, 27), (25, 24, 28, 29), (1, 0, 22, 23), (0, 6, 26, 22), (6, 7, 27, 26), (9, 2, 25, 29), (2, 3, 24, 25), (7, 1, 23, 27), (23, 24, 25, 22), (2, 4, 0, 22, 25), (1, 5, 3, 24, 23)])
_uv = me_cube_014.uv_layers.new(name='UVMap')
_uv.uv.foreach_set('vector', [0.625, 0.75, 0.625, 0.75, 0.625, 0.5, 0.625, 0.5, 0.625, 0.25, 0.625, 0.25, 0.625, 0.0, 0.625, 0.0, 0.625, 0.75, 0.625, 0.75, 0.625, 0.75, 0.625, 0.75, 0.625, 0.75, 0.625, 0.0, 0.625, 0.0, 0.625, 0.0, 0.625, 0.0, 0.625, 0.0, 0.625, 0.5, 0.625, 0.5, 0.625, 0.5, 0.625, 0.5, 0.625, 0.25, 0.625, 0.25, 0.625, 0.25, 0.625, 0.25, 0.625, 0.25, 0.625, 0.5, 0.625, 0.75, 0.625, 0.75, 0.625, 0.5, 0.625, 0.5, 0.625, 0.5, 0.625, 0.5, 0.625, 0.5, 0.625, 0.5, 0.625, 0.75, 0.625, 0.5, 0.625, 0.5, 0.625, 0.75, 0.625, 0.0, 0.625, 0.0, 0.625, 0.0, 0.625, 0.0, 0.625, 0.0, 0.625, 0.0, 0.625, 0.0, 0.625, 0.0, 0.625, 0.0, 0.625, 0.0, 0.625, 0.0, 0.625, 0.0, 0.625, 0.25, 0.625, 0.25, 0.625, 0.25, 0.625, 0.25, 0.625, 0.25, 0.625, 0.25, 0.625, 0.25, 0.625, 0.25, 0.625, 0.25, 0.625, 0.25, 0.625, 0.25, 0.625, 0.25, 0.625, 0.75, 0.625, 0.5, 0.625, 0.5, 0.625, 0.75, 0.625, 0.75, 0.625, 0.5, 0.625, 0.5, 0.625, 0.75, 0.625, 0.0, 0.625, 0.25, 0.625, 0.25, 0.625, 0.0, 0.625, 0.0, 0.625, 0.25, 0.625, 0.25, 0.625, 0.0, 0.625, 0.25, 0.625, 0.0, 0.625, 0.0, 0.625, 0.25, 0.625, 0.25, 0.625, 0.0, 0.625, 0.0, 0.625, 0.25, 0.625, 0.75, 0.625, 0.5, 0.625, 0.5, 0.625, 0.75, 0.625, 0.25, 0.625, 0.0, 0.625, 0.0, 0.625, 0.25, 0.625, 0.0, 0.625, 0.0, 0.625, 0.0, 0.625, 0.0, 0.625, 0.0, 0.625, 0.25, 0.625, 0.25, 0.625, 0.0, 0.625, 0.75, 0.625, 0.75, 0.625, 0.75, 0.625, 0.75, 0.625, 0.75, 0.625, 0.5, 0.625, 0.5, 0.625, 0.75, 0.625, 0.25, 0.625, 0.25, 0.625, 0.25, 0.625, 0.25, 0.625, 0.25, 0.625, 0.5, 0.625, 0.75, 0.625, 0.0, 0.0, 0.0, 0.0, 0.0, 0.0, 0.0, 0.0, 0.0, 0.0, 0.0, 0.0, 0.0, 0.0, 0.0, 0.0, 0.0, 0.0, 0.0, 0.0, 0.0])
me_cube_014.update()

# ---- objects
ob_roof = bpy.data.objects.new('roof', me_cube_003)
ob_entry_door_house = bpy.data.objects.new('entry_door_house', me_cube_005)
ob_entry_door = bpy.data.objects.new('entry_door', me_cube_007)
ob_door_knob = bpy.data.objects.new('door_knob', me_cube_006)
ob_wall1 = bpy.data.objects.new('wall1', me_cube)
ob_wall2 = bpy.data.objects.new('wall2', me_cube_002)
ob_wall3 = bpy.data.objects.new('wall3', me_cube_004)
ob_wall1_001 = bpy.data.objects.new('wall1.001', me_cube_008)
ob_wall1_002 = bpy.data.objects.new('wall1.002', me_cube_009)
ob_wall1_003 = bpy.data.objects.new('wall1.003', me_cube_010)
ob_entry_door_001 = bpy.data.objects.new('entry_door.001', me_cube_012)
ob_door_knob_001 = bpy.data.objects.new('door_knob.001', me_cube_013)
ob_roof_001 = bpy.data.objects.new('roof.001', me_cube_014)

# ---- transforms, parenting, visibility, modifiers, constraints
ob_roof.location = (-1.73, 7.815, 2.488)
ob_roof.scale = (5.984, 7.865, 1.75)
ob_entry_door_house.location = (-1.474, 0.9394, 1.886)
ob_entry_door_house.scale = (1.642, 0.4875, 1.0)
ob_entry_door.location = (-1.486, 0.8584, 1.861)
ob_entry_door.scale = (0.8296, -0.06443, 1.088)
ob_door_knob.parent = ob_entry_door
ob_door_knob.matrix_parent_inverse = Matrix(((1.481, 0.0, -0.0, 1.327), (0.0, -15.52, 0.0, -68.11), (0.0, -0.0, 0.9188, -1.572), (0.0, -0.0, -0.0, 1.0)))
ob_door_knob.location = (-0.9009, -4.437, 1.742)
ob_door_knob.scale = (1.337, 0.4875, 1.0)
ob_wall1.location = (-1.541, 14.81, 1.75)
ob_wall1.scale = (3.265, 0.2, 1.0)
ob_wall2.location = (-8.058, 4.371, 1.75)
ob_wall2.rotation_euler = (0.0, -0.0, 1.571)
ob_wall2.scale = (3.265, 0.2, 1.0)
ob_wall3.location = (4.927, 4.371, 1.75)
ob_wall3.rotation_euler = (0.0, -0.0, 1.571)
ob_wall3.scale = (3.265, 0.2, 1.0)
ob_wall1_001.location = (-3.765, 0.9058, 1.75)
ob_wall1_001.scale = (1.451, 0.2, 1.0)
ob_wall1_002.location = (0.2903, 0.9058, 1.75)
ob_wall1_002.scale = (1.451, 0.2, 1.0)
ob_wall1_003.location = (-1.541, 0.9029, 3.435)
ob_wall1_003.scale = (3.265, 0.2, 0.4048)
ob_entry_door_001.location = (-1.486, 14.85, 1.837)
ob_entry_door_001.scale = (0.8296, -0.06443, 1.088)
ob_door_knob_001.parent = ob_entry_door_001
ob_door_knob_001.matrix_parent_inverse = Matrix(((1.481, 0.0, -0.0, 1.327), (0.0, -15.52, 0.0, -68.11), (0.0, -0.0, 0.9188, -1.572), (0.0, -0.0, -0.0, 1.0)))
ob_door_knob_001.location = (-0.9009, -4.519, 1.742)
ob_door_knob_001.scale = (1.337, 0.4875, 1.0)
ob_roof_001.location = (-1.73, 7.755, 5.251)
ob_roof_001.rotation_euler = (-0.0, 3.142, -0.0)
ob_roof_001.scale = (6.13, 7.77, 5.13)

# ---- collection membership
col_collection.objects.link(ob_roof)
col_collection.objects.link(ob_entry_door_house)
col_collection.objects.link(ob_entry_door)
col_collection.objects.link(ob_door_knob)
col_collection.objects.link(ob_wall1)
col_collection.objects.link(ob_wall2)
col_collection.objects.link(ob_wall3)
col_collection.objects.link(ob_wall1_001)
col_collection.objects.link(ob_wall1_002)
col_collection.objects.link(ob_wall1_003)
col_collection.objects.link(ob_entry_door_001)
col_collection.objects.link(ob_door_knob_001)
col_collection.objects.link(ob_roof_001)

# ---- scene / render settings (as saved in the file)
scene.frame_start = 1; scene.frame_end = 250; scene.frame_set(1)
scene.render.engine = 'BLENDER_EEVEE_NEXT'
scene.cycles.sampling_pattern = 'TABULATED_SOBOL'
scene.view_settings.view_transform = 'Filmic'
bpy.context.view_layer.update()

# ---- added for rendering (the .blend has no active camera and no usable light): camera, sun
cam_auto = bpy.data.cameras.new('AutoCamera')
cam_auto.lens = 50.0
cam_auto.sensor_width = 36.0
cam_auto.clip_end = 1000.0
ob_auto_camera = bpy.data.objects.new('AutoCamera', cam_auto)
scene.collection.objects.link(ob_auto_camera)
ob_auto_camera.location = (20.8176, -19.2421, 18.6207)
ob_auto_camera.rotation_euler = (1.09748, -7.21219e-08, 0.694738)
scene.camera = ob_auto_camera
light_auto_sun = bpy.data.lights.new('AutoSun', 'SUN')
light_auto_sun.energy = 3.0
light_auto_sun.angle = 0.0523599
ob_auto_sun = bpy.data.objects.new('AutoSun', light_auto_sun)
scene.collection.objects.link(ob_auto_sun)
ob_auto_sun.rotation_euler = (0.872665, 0.174533, 0.523599)
bpy.context.view_layer.update()
